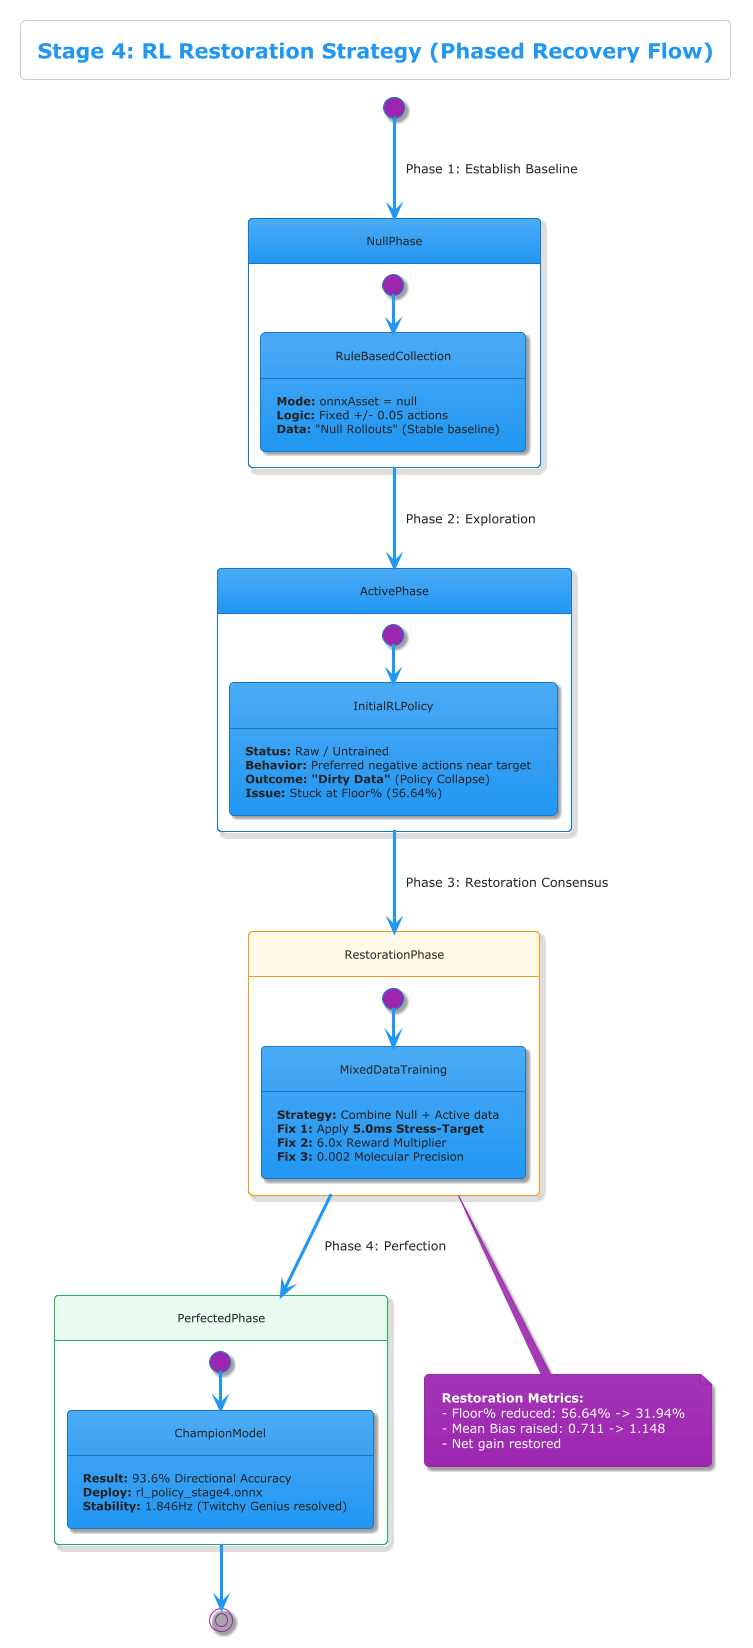

The diagram above was rendered by PlantUML. Its source (embedded in the PNG):
@startuml Stage_4_Restoration_Strategy
!theme materia
title Stage 4: RL Restoration Strategy (Phased Recovery Flow)

skinparam state {
  BackgroundColor<<Restoration>> #FEF9E7
  BorderColor<<Restoration>> #F39C12
  BackgroundColor<<Champion>> #EAFAF1
  BorderColor<<Champion>> #27AE60
}

[*] --> NullPhase : Phase 1: Establish Baseline
state NullPhase {
  [*] --> RuleBasedCollection
  RuleBasedCollection : **Mode:** onnxAsset = null
  RuleBasedCollection : **Logic:** Fixed +/- 0.05 actions
  RuleBasedCollection : **Data:** "Null Rollouts" (Stable baseline)
}

NullPhase --> ActivePhase : Phase 2: Exploration
state ActivePhase {
  [*] --> InitialRLPolicy
  InitialRLPolicy : **Status:** Raw / Untrained
  InitialRLPolicy : **Behavior:** Preferred negative actions near target
  InitialRLPolicy : **Outcome:** **"Dirty Data"** (Policy Collapse)
  InitialRLPolicy : **Issue:** Stuck at Floor% (56.64%)
}

ActivePhase --> RestorationPhase : Phase 3: Restoration Consensus
state RestorationPhase <<Restoration>> {
  [*] --> MixedDataTraining
  MixedDataTraining : **Strategy:** Combine Null + Active data
  MixedDataTraining : **Fix 1:** Apply **5.0ms Stress-Target**
  MixedDataTraining : **Fix 2:** 6.0x Reward Multiplier
  MixedDataTraining : **Fix 3:** 0.002 Molecular Precision
}

RestorationPhase --> PerfectedPhase : Phase 4: Perfection
state PerfectedPhase <<Champion>> {
  [*] --> ChampionModel
  ChampionModel : **Result:** 93.6% Directional Accuracy
  ChampionModel : **Deploy:** rl_policy_stage4.onnx
  ChampionModel : **Stability:** 1.846Hz (Twitchy Genius resolved)
}

PerfectedPhase --> [*]

note bottom of RestorationPhase
  **Restoration Metrics:**
  - Floor% reduced: 56.64% -> 31.94%
  - Mean Bias raised: 0.711 -> 1.148
  - Net gain restored
end note

@enduml